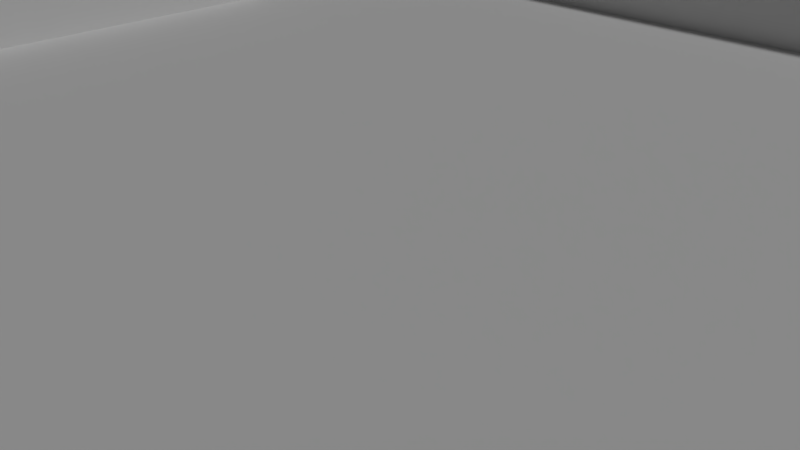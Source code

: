 # Source: 16x16.blend  (saved by Blender 2.79.0; exported with 4.5.12 LTS)
import bpy
from mathutils import Matrix  # noqa: F401  (used for matrix-valued properties, if any)

bpy.ops.wm.read_factory_settings(use_empty=True)
scene = bpy.context.scene
scene.name = 'Scene'

# ---- collections
col_collection_1 = bpy.data.collections.new('Collection 1'); scene.collection.children.link(col_collection_1)

# ---- materials (node trees are filled in below, after node groups)
mat_material = bpy.data.materials.new('Material')
mat_material.alpha_threshold = 0.0
mat_material.use_transparent_shadow = False
mat_material.preview_render_type = 'FLAT'
mat_material.roughness = 0.5
mat_material_001 = bpy.data.materials.new('Material.001')
mat_material_001.alpha_threshold = 0.0
mat_material_001.use_transparent_shadow = False
mat_material_001.roughness = 0.5
mat_material_002 = bpy.data.materials.new('Material.002')
mat_material_002.alpha_threshold = 0.0
mat_material_002.use_transparent_shadow = False
mat_material_002.roughness = 0.5

# ---- material node trees
mat_material.use_nodes = True; mat_material.node_tree.nodes.clear()
_N = mat_material.node_tree.nodes; _L = mat_material.node_tree.links
n0 = _N.new('ShaderNodeOutputMaterial'); n0.name = 'Material Output'; n0.location = (300, 300)
n1 = _N.new('ShaderNodeBsdfDiffuse'); n1.name = 'Diffuse BSDF'; n1.location = (10, 300)
_L.new(n1.outputs[0], n0.inputs[0])
n0.is_active_output = True

# ---- world
world_world = bpy.data.worlds.new('World'); scene.world = world_world
world_world.color = (0.05088, 0.05088, 0.05088)
world_world.use_sun_shadow = False
world_world.sun_shadow_jitter_overblur = 0.0
world_world.cycles.sampling_method = 'MANUAL'

# ---- cameras
cam_camera = bpy.data.cameras.new('Camera')
cam_camera.clip_end = 100.0
cam_camera.lens = 35.0
cam_camera.sensor_width = 32.0
cam_camera.sensor_height = 18.0
cam_camera.ortho_scale = 7.314
cam_camera.dof.focus_distance = 0.0
cam_camera.dof.aperture_fstop = 128.0

# ---- lights
light_sun = bpy.data.lights.new('Sun', 'SUN')
light_sun.transmission_factor = 0.0
light_sun.angle = 0.1993
light_sun.energy = 1.0
light_sun.shadow_buffer_clip_start = 0.5
light_sun.shadow_soft_size = 0.1
light_sun.shadow_cascade_max_distance = 1000.0
light_hemi = bpy.data.lights.new('Hemi', 'SUN')
light_hemi.transmission_factor = 0.0
light_hemi.angle = 0.1993
light_hemi.energy = 1.0
light_hemi.shadow_buffer_clip_start = 0.5
light_hemi.shadow_soft_size = 0.1
light_hemi.shadow_cascade_max_distance = 1000.0

# ---- meshes
me_plane = bpy.data.meshes.new('Plane')
me_plane.from_pydata([(-10.0, -10.0, 0.0), (10.0, -10.0, 0.0), (-10.0, 10.0, 0.0), (10.0, 10.0, 0.0), (-10.0, 0.0, 0.0), (0.0, -10.0, 0.0), (10.0, 0.0, 0.0), (0.0, 10.0, 0.0), (0.0, 0.0, 0.0), (0.0, 5.0, 0.0), (0.0, -5.0, 0.0), (-5.0, 0.0, 0.0), (5.0, 0.0, 0.0), (5.0, -5.0, 0.0), (-5.0, -5.0, 0.0), (-5.0, 5.0, 0.0), (5.0, 5.0, 0.0), (-10.0, -7.5, 0.0), (7.5, -10.0, 0.0), (10.0, 7.5, 0.0), (-7.5, 10.0, 0.0), (-10.0, 2.5, 0.0), (-2.5, -10.0, 0.0), (10.0, -2.5, 0.0), (2.5, 10.0, 0.0), (0.0, 7.5, 0.0), (0.0, -2.5, 0.0), (-7.5, 0.0, 0.0), (2.5, 0.0, 0.0), (-10.0, -2.5, 0.0), (2.5, -10.0, 0.0), (10.0, 2.5, 0.0), (-2.5, 10.0, 0.0), (-10.0, 7.5, 0.0), (-7.5, -10.0, 0.0), (10.0, -7.5, 0.0), (7.5, 10.0, 0.0), (0.0, 2.5, 0.0), (0.0, -7.5, 0.0), (-2.5, 0.0, 0.0), (7.5, 0.0, 0.0), (5.0, -2.5, 0.0), (5.0, -7.5, 0.0), (2.5, -5.0, 0.0), (7.5, -5.0, 0.0), (-5.0, -2.5, 0.0), (-5.0, -7.5, 0.0), (-7.5, -5.0, 0.0), (-2.5, -5.0, 0.0), (-5.0, 7.5, 0.0), (-5.0, 2.5, 0.0), (-7.5, 5.0, 0.0), (-2.5, 5.0, 0.0), (5.0, 7.5, 0.0), (5.0, 2.5, 0.0), (2.5, 5.0, 0.0), (7.5, 5.0, 0.0), (7.5, 2.5, 0.0), (2.5, 2.5, 0.0), (2.5, 7.5, 0.0), (-2.5, 2.5, 0.0), (-7.5, 2.5, 0.0), (-7.5, 7.5, 0.0), (-2.5, -7.5, 0.0), (-7.5, -7.5, 0.0), (-7.5, -2.5, 0.0), (7.5, -7.5, 0.0), (2.5, -7.5, 0.0), (2.5, -2.5, 0.0), (7.5, -2.5, 0.0), (-2.5, -2.5, 0.0), (-2.5, 7.5, 0.0), (7.5, 7.5, 0.0), (-10.0, -8.75, 0.0), (8.75, -10.0, 0.0), (10.0, 8.75, 0.0), (-8.75, 10.0, 0.0), (-10.0, 1.25, 0.0), (-1.25, -10.0, 0.0), (10.0, -1.25, 0.0), (1.25, 10.0, 0.0), (0.0, 8.75, 0.0), (0.0, -1.25, 0.0), (-8.75, 0.0, 0.0), (1.25, 0.0, 0.0), (-10.0, -3.75, 0.0), (3.75, -10.0, 0.0), (10.0, 3.75, 0.0), (-3.75, 10.0, 0.0), (-10.0, 6.25, 0.0), (-6.25, -10.0, 0.0), (10.0, -6.25, 0.0), (6.25, 10.0, 0.0), (0.0, 3.75, 0.0), (0.0, -6.25, 0.0), (-3.75, 0.0, 0.0), (6.25, 0.0, 0.0), (5.0, -1.25, 0.0), (5.0, -6.25, 0.0), (1.25, -5.0, 0.0), (6.25, -5.0, 0.0), (-5.0, -1.25, 0.0), (-5.0, -6.25, 0.0), (-8.75, -5.0, 0.0), (-3.75, -5.0, 0.0), (-5.0, 8.75, 0.0), (-5.0, 3.75, 0.0), (-8.75, 5.0, 0.0), (-3.75, 5.0, 0.0), (5.0, 8.75, 0.0), (5.0, 3.75, 0.0), (1.25, 5.0, 0.0), (6.25, 5.0, 0.0), (-10.0, -6.25, 0.0), (6.25, -10.0, 0.0), (10.0, 6.25, 0.0), (-6.25, 10.0, 0.0), (-10.0, 3.75, 0.0), (-3.75, -10.0, 0.0), (10.0, -3.75, 0.0), (3.75, 10.0, 0.0), (0.0, 6.25, 0.0), (0.0, -3.75, 0.0), (-6.25, 0.0, 0.0), (3.75, 0.0, 0.0), (-10.0, -1.25, 0.0), (1.25, -10.0, 0.0), (10.0, 1.25, 0.0), (-1.25, 10.0, 0.0), (-10.0, 8.75, 0.0), (-8.75, -10.0, 0.0), (10.0, -8.75, 0.0), (8.75, 10.0, 0.0), (0.0, 1.25, 0.0), (0.0, -8.75, 0.0), (-1.25, 0.0, 0.0), (8.75, 0.0, 0.0), (5.0, -3.75, 0.0), (5.0, -8.75, 0.0), (3.75, -5.0, 0.0), (8.75, -5.0, 0.0), (-5.0, -3.75, 0.0), (-5.0, -8.75, 0.0), (-6.25, -5.0, 0.0), (-1.25, -5.0, 0.0), (-5.0, 6.25, 0.0), (-5.0, 1.25, 0.0), (-6.25, 5.0, 0.0), (-1.25, 5.0, 0.0), (5.0, 6.25, 0.0), (5.0, 1.25, 0.0), (3.75, 5.0, 0.0), (8.75, 5.0, 0.0), (7.5, 3.75, 0.0), (7.5, 1.25, 0.0), (6.25, 2.5, 0.0), (8.75, 2.5, 0.0), (2.5, 3.75, 0.0), (2.5, 1.25, 0.0), (1.25, 2.5, 0.0), (3.75, 2.5, 0.0), (2.5, 8.75, 0.0), (2.5, 6.25, 0.0), (1.25, 7.5, 0.0), (3.75, 7.5, 0.0), (-2.5, 3.75, 0.0), (-2.5, 1.25, 0.0), (-3.75, 2.5, 0.0), (-1.25, 2.5, 0.0), (-7.5, 3.75, 0.0), (-7.5, 1.25, 0.0), (-8.75, 2.5, 0.0), (-6.25, 2.5, 0.0), (-7.5, 8.75, 7.153e-07), (-7.5, 6.25, 0.0), (-8.75, 7.5, 0.0), (-6.25, 7.5, 0.0), (-2.5, -6.25, 0.0), (-2.5, -8.75, 0.0), (-3.75, -7.5, 0.0), (-1.25, -7.5, 0.0), (-7.5, -6.25, 0.0), (-7.5, -8.75, 0.0), (-8.75, -7.5, 0.0), (-6.25, -7.5, 0.0), (-7.5, -1.25, 0.0), (-7.5, -3.75, 0.0), (-8.75, -2.5, 8.941e-07), (-6.25, -2.5, 0.0), (7.5, -6.25, 0.0), (7.5, -8.75, 0.0), (6.25, -7.5, 0.0), (8.75, -7.5, 0.0), (2.5, -6.25, 0.0), (2.5, -8.75, 0.0), (1.25, -7.5, 0.0), (3.75, -7.5, 0.0), (2.5, -1.25, 0.0), (2.5, -3.75, 0.0), (1.25, -2.5, 0.0), (3.75, -2.5, 0.0), (7.5, -1.25, 0.0), (7.5, -3.75, 0.0), (6.25, -2.5, 0.0), (8.75, -2.5, 0.0), (-2.5, -1.25, 0.0), (-2.5, -3.75, 0.0), (-3.75, -2.5, 0.0), (-1.25, -2.5, 0.0), (-2.5, 8.75, 0.0), (-2.5, 6.25, 0.0), (-3.75, 7.5, 0.0), (-1.25, 7.5, 0.0), (7.5, 8.75, 0.0), (7.5, 6.25, 0.0), (6.25, 7.5, 0.0), (8.75, 7.5, 0.0), (8.75, 6.25, 0.0), (6.25, 6.25, 0.0), (6.25, 8.75, 0.0), (-1.25, 6.25, 0.0), (-3.75, 6.25, 0.0), (-3.75, 8.75, 0.0), (-1.25, -3.75, 0.0), (-3.75, -3.75, 0.0), (-3.75, -1.25, 0.0), (8.75, -3.75, 0.0), (6.25, -3.75, 0.0), (6.25, -1.25, 0.0), (3.75, -3.75, 0.0), (1.25, -3.75, 0.0), (1.25, -1.25, 0.0), (3.75, -8.75, 0.0), (1.25, -8.75, 0.0), (1.25, -6.25, 0.0), (8.75, -8.75, 0.0), (6.25, -8.75, 0.0), (6.25, -6.25, 0.0), (-6.25, -3.75, 0.0), (-8.75, -3.75, 8.941e-07), (-8.75, -1.25, 0.0), (-6.25, -8.75, 0.0), (-8.75, -8.75, 0.0), (-8.75, -6.25, 0.0), (-1.25, -8.75, 0.0), (-3.75, -8.75, 0.0), (-3.75, -6.25, 0.0), (-6.25, 6.25, 0.0), (-8.75, 6.25, 0.0), (-8.75, 8.75, 0.0), (-6.25, 1.25, 0.0), (-8.75, 1.25, 0.0), (-8.75, 3.75, 0.0), (-1.25, 1.25, 0.0), (-3.75, 1.25, 0.0), (-3.75, 3.75, 0.0), (3.75, 6.25, 0.0), (1.25, 6.25, 0.0), (1.25, 8.75, 0.0), (3.75, 1.25, 0.0), (1.25, 1.25, 0.0), (1.25, 3.75, 0.0), (8.75, 1.25, 0.0), (6.25, 1.25, 0.0), (6.25, 3.75, 0.0), (8.75, 3.75, 0.0), (3.75, 3.75, 0.0), (3.75, 8.75, 0.0), (-1.25, 3.75, 0.0), (-6.25, 3.75, 0.0), (-6.25, 8.75, 7.153e-07), (-1.25, -6.25, 0.0), (-6.25, -6.25, 0.0), (-6.25, -1.25, 0.0), (8.754, -6.262, 0.01706), (3.75, -6.25, 0.0), (3.75, -1.25, 0.0), (8.75, -1.25, 0.0), (-1.25, -1.25, 0.0), (-1.25, 8.75, 0.0), (8.75, 8.75, 0.0), (-10.0, -8.75, 1.0), (-10.0, -10.0, 1.0), (8.75, -10.0, 1.0), (10.0, -10.0, 1.0), (10.0, 8.75, 1.0), (10.0, 10.0, 1.0), (-8.75, 10.0, 1.0), (-10.0, 10.0, 1.0), (-10.0, 1.25, 1.0), (-10.0, 0.0, 1.0), (-1.25, -10.0, 1.0), (0.0, -10.0, 1.0), (10.0, -1.25, 1.0), (10.0, 0.0, 1.0), (1.25, 10.0, 1.0), (0.0, 10.0, 1.0), (0.0, 8.75, 1.0), (-8.75, 0.0, 1.0), (-10.0, -3.75, 1.0), (3.75, -10.0, 1.0), (10.0, 3.75, 1.0), (-3.75, 10.0, 1.0), (-10.0, 6.25, 1.0), (-6.25, -10.0, 1.0), (10.0, -6.25, 1.0), (6.25, 10.0, 1.0), (-10.0, -6.25, 1.0), (-10.0, -7.5, 1.0), (6.25, -10.0, 1.0), (7.5, -10.0, 1.0), (10.0, 6.25, 1.0), (10.0, 7.5, 1.0), (-6.25, 10.0, 1.0), (-7.5, 10.0, 1.0), (-10.0, 3.75, 1.0), (-10.0, 2.5, 1.0), (-3.75, -10.0, 1.0), (-2.5, -10.0, 1.0), (10.0, -3.75, 1.0), (10.0, -2.5, 1.0), (3.75, 10.0, 1.0), (2.5, 10.0, 1.0), (-10.0, -1.25, 1.0), (-10.0, -2.5, 1.0), (1.25, -10.0, 1.0), (2.5, -10.0, 1.0), (10.0, 1.25, 1.0), (10.0, 2.5, 1.0), (-1.25, 10.0, 1.0), (-2.5, 10.0, 1.0), (-10.0, 8.75, 1.0), (-10.0, 7.5, 1.0), (-8.75, -10.0, 1.0), (-7.5, -10.0, 1.0), (10.0, -8.75, 1.0), (10.0, -7.5, 1.0), (8.75, 10.0, 1.0), (7.5, 10.0, 1.0), (2.5, 8.75, 1.0), (-8.75, 2.5, 1.0), (-7.5, 8.75, 1.0), (-8.75, 7.5, 1.0), (-8.75, -7.5, 1.0), (-8.75, -2.5, 1.0), (-2.5, 8.75, 1.0), (7.5, 8.75, 1.0), (0.0, -8.75, 1.0), (8.75, 0.0, 1.0), (8.75, 2.5, 1.0), (-2.5, -8.75, 1.0), (-7.5, -8.75, 1.0), (7.5, -8.75, 1.0), (8.75, -7.5, 1.0), (2.5, -8.75, 1.0), (8.75, -2.5, 1.0), (8.75, 7.5, 1.0), (8.75, 6.25, 1.0), (6.25, 8.75, 1.0), (-3.75, 8.75, 1.0), (8.75, -3.75, 1.0), (3.75, -8.75, 1.0), (1.25, -8.75, 1.0), (8.75, -8.75, 1.0), (6.25, -8.75, 1.0), (-8.75, -3.75, 1.0), (-8.75, -1.25, 1.0), (-6.25, -8.75, 1.0), (-8.75, -8.75, 1.0), (-8.75, -6.25, 1.0), (-1.25, -8.75, 1.0), (-3.75, -8.75, 1.0), (-8.75, 6.25, 1.0), (-8.75, 8.75, 1.0), (-8.75, 1.25, 1.0), (-8.75, 3.75, 1.0), (1.25, 8.75, 1.0), (8.75, 1.25, 1.0), (8.75, 3.75, 1.0), (3.75, 8.75, 1.0), (-6.25, 8.75, 1.0), (8.75, -6.25, 1.0), (8.75, -1.25, 1.0), (-1.25, 8.75, 1.0), (8.75, 8.75, 1.0), (-10.0, -4.375, 0.0), (4.375, -10.0, 0.0), (10.0, 4.375, 0.0), (-4.375, 10.0, 0.0), (-10.0, 5.625, 0.0), (-5.625, -10.0, 0.0), (10.0, -5.625, 0.0), (5.625, 10.0, 0.0), (-10.0, -5.625, 0.0), (5.625, -10.0, 0.0), (10.0, 5.625, 0.0), (-5.625, 10.0, 0.0), (-10.0, 4.375, 0.0), (-4.375, -10.0, 0.0), (10.0, -4.375, 0.0), (4.375, 10.0, 0.0), (8.75, 5.625, 0.0), (5.625, 8.75, 0.0), (-4.375, 8.75, 0.0), (8.75, -4.375, 0.0), (4.375, -8.75, 0.0), (5.625, -8.75, 0.0), (-8.75, -4.375, 4.47e-07), (-5.625, -8.75, 0.0), (-8.75, -5.625, 0.0), (-4.375, -8.75, 0.0), (-8.75, 5.625, 0.0), (-8.75, 4.375, 0.0), (8.75, 4.375, 0.0), (4.375, 8.75, 0.0), (-5.625, 8.75, 3.576e-07), (8.754, -5.637, 0.01706), (-10.0, -4.375, 1.0), (4.375, -10.0, 1.0), (10.0, 4.375, 1.0), (-4.375, 10.0, 1.0), (-10.0, 5.625, 1.0), (-5.625, -10.0, 1.0), (10.0, -5.625, 1.0), (5.625, 10.0, 1.0), (-10.0, -5.625, 1.0), (5.625, -10.0, 1.0), (10.0, 5.625, 1.0), (-5.625, 10.0, 1.0), (-10.0, 4.375, 1.0), (-4.375, -10.0, 1.0), (10.0, -4.375, 1.0), (4.375, 10.0, 1.0), (8.75, 5.625, 1.0), (5.625, 8.75, 1.0), (-4.375, 8.75, 1.0), (8.75, -4.375, 1.0), (4.375, -8.75, 1.0), (5.625, -8.75, 1.0), (-8.75, -4.375, 1.0), (-5.625, -8.75, 1.0), (-8.75, -5.625, 1.0), (-4.375, -8.75, 1.0), (-8.75, 5.625, 1.0), (-8.75, 4.375, 1.0), (8.75, 4.375, 1.0), (4.375, 8.75, 1.0), (-5.625, 8.75, 1.0), (8.75, -5.625, 1.0)], [], [(192, 235, 363, 353), (73, 0, 282, 281), (278, 82, 8, 135), (3, 132, 337, 286), (276, 97, 12, 124), (275, 98, 13, 139), (24, 80, 295, 322), (273, 101, 11, 123), (272, 102, 14, 143), (271, 94, 10, 144), (1, 131, 335, 284), (269, 106, 15, 147), (268, 93, 9, 148), (23, 79, 293, 320), (266, 110, 16, 151), (120, 24, 322, 321), (264, 153, 56, 112), (263, 154, 57, 155), (0, 130, 333, 282), (261, 157, 55, 111), (260, 158, 58, 159), (259, 150, 54, 160), (194, 233, 362, 354), (257, 162, 59, 163), (256, 149, 53, 164), (255, 165, 52, 108), (254, 166, 60, 167), (253, 133, 37, 168), (252, 169, 51, 107, 412), (251, 170, 61, 171), (250, 146, 50, 172), (22, 78, 291, 318), (248, 174, 62, 175), (247, 145, 49, 176), (246, 177, 48, 104), (245, 178, 63, 179), (244, 134, 38, 180), (243, 181, 47, 103, 409), (242, 182, 64, 183), (241, 408, 142, 46, 184), (240, 185, 27, 83), (239, 186, 65, 187), (238, 141, 45, 188), (237, 189, 44, 100), (236, 190, 66, 191), (119, 23, 320, 319), (234, 193, 43, 99), (233, 194, 67, 195), (232, 405, 138, 42, 196), (231, 197, 28, 84), (230, 198, 68, 199), (229, 137, 41, 200), (228, 201, 40, 96), (227, 202, 69, 203), (2, 129, 331, 288), (225, 205, 39, 95), (224, 206, 70, 207), (223, 122, 26, 208), (233, 134, 347, 362), (221, 210, 71, 211), (220, 121, 25, 212), (21, 77, 289, 316), (218, 214, 72, 215), (118, 22, 318, 317), (214, 217, 216, 72), (56, 152, 401, 217, 214), (7, 128, 329, 296), (149, 218, 215, 53), (16, 112, 218, 149), (112, 56, 214, 218), (20, 76, 287, 314), (53, 215, 219, 402, 109), (215, 72, 213, 219), (210, 220, 212, 71), (52, 148, 220, 210), (148, 9, 121, 220), (145, 221, 211, 49), (15, 108, 221, 145), (108, 52, 210, 221), (117, 21, 316, 315), (49, 211, 222, 403, 105), (211, 71, 209, 222), (206, 223, 208, 70), (48, 144, 223, 206), (144, 10, 122, 223), (141, 224, 207, 45), (14, 104, 224, 141), (104, 48, 206, 224), (101, 225, 95, 11), (45, 207, 225, 101), (207, 70, 205, 225), (202, 226, 204, 69), (44, 140, 404, 226, 202), (6, 127, 327, 294), (137, 227, 203, 41), (13, 100, 227, 137), (100, 44, 202, 227), (97, 228, 96, 12), (41, 203, 228, 97), (203, 69, 201, 228), (198, 229, 200, 68), (43, 139, 229, 198), (139, 13, 137, 229), (122, 230, 199, 26), (10, 99, 230, 122), (99, 43, 198, 230), (82, 231, 84, 8), (26, 199, 231, 82), (199, 68, 197, 231), (194, 232, 196, 67), (258, 161, 339, 376), (178, 245, 371, 350), (134, 233, 195, 38), (19, 75, 285, 312), (116, 20, 314, 313), (94, 234, 99, 10), (38, 195, 234, 94), (195, 67, 193, 234), (190, 235, 192, 66), (5, 126, 325, 292), (81, 258, 376, 297), (138, 406, 236, 191, 42), (98, 237, 100, 13), (42, 191, 237, 98), (191, 66, 189, 237), (186, 238, 188, 65), (47, 143, 238, 186), (143, 14, 141, 238), (18, 74, 283, 310), (219, 213, 346, 358), (103, 47, 186, 239, 407), (115, 19, 312, 311), (4, 125, 323, 290), (187, 65, 185, 240), (182, 241, 184, 64), (232, 194, 354, 361), (17, 73, 281, 308), (245, 410, 442, 371), (114, 18, 310, 309), (113, 17, 308, 307), (173, 270, 380, 341), (183, 64, 181, 243), (178, 244, 180, 63), (134, 244, 370, 347), (244, 178, 350, 370), (142, 410, 245, 179, 46), (270, 415, 447, 380), (400, 120, 321, 432), (102, 246, 104, 14), (46, 179, 246, 102), (179, 63, 177, 246), (174, 247, 176, 62), (51, 147, 247, 174), (147, 15, 145, 247), (399, 119, 319, 431), (398, 118, 317, 430), (107, 51, 174, 248, 411), (183, 243, 369, 343), (175, 62, 173, 249), (170, 250, 172, 61), (27, 123, 250, 170), (123, 11, 146, 250), (83, 27, 170, 251), (217, 401, 433, 357), (182, 242, 368, 351), (171, 61, 169, 252), (166, 253, 168, 60), (39, 135, 253, 166), (135, 8, 133, 253), (146, 254, 167, 50), (11, 95, 254, 146), (95, 39, 166, 254), (106, 255, 108, 15), (50, 167, 255, 106), (167, 60, 165, 255), (162, 256, 164, 59), (55, 151, 256, 162), (151, 16, 149, 256), (121, 257, 163, 25), (9, 111, 257, 121), (111, 55, 162, 257), (216, 217, 357, 356), (25, 163, 258, 81), (163, 59, 161, 258), (158, 259, 160, 58), (28, 124, 259, 158), (124, 12, 150, 259), (133, 260, 159, 37), (8, 84, 260, 133), (84, 28, 158, 260), (93, 261, 111, 9), (37, 159, 261, 93), (159, 58, 157, 261), (154, 262, 156, 57), (40, 136, 262, 154), (395, 115, 311, 427), (150, 263, 155, 54), (12, 96, 263, 150), (96, 40, 154, 263), (110, 264, 112, 16), (54, 155, 264, 110), (155, 57, 153, 264), (153, 265, 413, 152, 56), (57, 156, 265, 153), (394, 114, 309, 426), (157, 266, 151, 55), (58, 160, 266, 157), (160, 54, 110, 266), (59, 164, 267, 161), (164, 53, 109, 414, 267), (165, 268, 148, 52), (60, 168, 268, 165), (168, 37, 93, 268), (169, 269, 147, 51), (61, 172, 269, 169), (172, 50, 106, 269), (242, 183, 343, 368), (62, 176, 270, 173), (176, 49, 105, 415, 270), (177, 271, 144, 48), (63, 180, 271, 177), (180, 38, 94, 271), (181, 272, 143, 47), (64, 184, 272, 181), (184, 46, 102, 272), (185, 273, 123, 27), (65, 188, 273, 185), (188, 45, 101, 273), (189, 274, 416, 140, 44), (66, 192, 274, 189), (213, 280, 384, 346), (193, 275, 139, 43), (67, 196, 275, 193), (196, 42, 98, 275), (197, 276, 124, 28), (68, 200, 276, 197), (200, 41, 97, 276), (201, 277, 136, 40), (69, 204, 277, 201), (161, 267, 379, 339), (205, 278, 135, 39), (70, 208, 278, 205), (208, 26, 82, 278), (267, 414, 446, 379), (71, 212, 279, 209), (212, 25, 81, 279), (280, 216, 356, 384), (72, 216, 280, 213), (241, 182, 351, 367), (384, 285, 286, 337), (383, 297, 296, 329), (382, 293, 294, 348), (377, 327, 328, 349), (376, 339, 322, 295), (373, 341, 314, 287), (363, 335, 336, 353), (360, 319, 320, 355), (359, 345, 330, 302), (358, 346, 338, 306), (357, 311, 312, 356), (378, 301, 419, 445), (433, 427, 311, 357), (434, 358, 306, 424), (435, 359, 302, 420), (326, 300, 361, 354), (292, 325, 362, 347), (325, 326, 354, 362), (310, 283, 363, 352), (283, 284, 335, 363), (300, 418, 437, 361), (309, 310, 352, 364), (299, 365, 344, 324), (426, 309, 364, 438), (323, 366, 298, 290), (324, 344, 366, 323), (334, 304, 367, 351), (281, 368, 343, 308), (282, 333, 368, 281), (333, 334, 351, 368), (308, 343, 369, 307), (318, 291, 370, 350), (291, 292, 347, 370), (307, 369, 441, 425), (317, 318, 350, 371), (303, 372, 342, 332), (430, 317, 371, 442), (331, 373, 287, 288), (332, 342, 373, 331), (289, 374, 340, 316), (290, 298, 374, 289), (316, 340, 375, 315), (297, 376, 295, 296), (348, 294, 327, 377), (349, 328, 301, 378), (339, 379, 321, 322), (341, 380, 313, 314), (353, 336, 305, 381), (355, 320, 293, 382), (345, 383, 329, 330), (346, 384, 337, 338), (356, 312, 285, 384), (125, 29, 324, 323), (248, 175, 342, 372), (74, 1, 284, 283), (126, 30, 326, 325), (315, 375, 444, 429), (29, 85, 299, 324), (403, 222, 359, 435), (411, 248, 372, 443), (75, 3, 286, 285), (235, 190, 352, 363), (127, 31, 328, 327), (222, 209, 345, 359), (30, 86, 300, 326), (274, 192, 353, 381), (76, 2, 288, 287), (128, 32, 330, 329), (31, 87, 301, 328), (77, 4, 290, 289), (129, 33, 332, 331), (32, 88, 302, 330), (78, 5, 292, 291), (156, 262, 377, 349), (130, 34, 334, 333), (33, 89, 303, 332), (175, 249, 373, 342), (79, 6, 294, 293), (262, 136, 348, 377), (131, 35, 336, 335), (34, 90, 304, 334), (80, 7, 296, 295), (190, 236, 364, 352), (132, 36, 338, 337), (35, 91, 305, 336), (249, 173, 341, 373), (36, 92, 306, 338), (251, 171, 340, 374), (83, 251, 374, 298), (136, 277, 382, 348), (277, 204, 355, 382), (204, 226, 360, 355), (239, 187, 344, 365), (90, 390, 422, 304), (407, 239, 365, 439), (171, 252, 375, 340), (265, 156, 349, 378), (240, 83, 298, 366), (187, 240, 366, 344), (209, 279, 383, 345), (279, 81, 297, 383), (91, 391, 423, 305), (413, 265, 378, 445), (252, 412, 444, 375), (226, 404, 436, 360), (89, 389, 421, 303), (87, 387, 419, 301), (396, 116, 313, 428), (86, 386, 418, 300), (85, 385, 417, 299), (236, 406, 438, 364), (416, 274, 381, 448), (421, 443, 372, 303), (304, 422, 440, 367), (417, 439, 365, 299), (436, 431, 319, 360), (379, 446, 432, 321), (380, 447, 428, 313), (381, 305, 423, 448), (408, 241, 367, 440), (393, 113, 307, 425), (243, 409, 441, 369), (397, 117, 315, 429), (402, 219, 358, 434), (405, 232, 361, 437), (92, 392, 424, 306), (88, 388, 420, 302), (447, 415, 396, 428), (444, 412, 397, 429), (400, 432, 446, 414), (392, 402, 434, 424), (433, 401, 395, 427), (445, 419, 387, 413), (423, 391, 416, 448), (418, 386, 405, 437), (422, 390, 408, 440), (441, 409, 393, 425), (436, 404, 399, 431), (420, 388, 403, 435), (421, 389, 411, 443), (439, 417, 385, 407), (442, 410, 398, 430), (438, 406, 394, 426), (416, 391, 399, 404, 140), (152, 413, 387, 395, 401), (402, 392, 400, 414, 109), (105, 403, 388, 396, 415), (107, 411, 389, 397, 412), (409, 103, 407, 385, 393), (142, 408, 390, 398, 410), (138, 405, 386, 394, 406)])
_uv = me_plane.uv_layers.new(name='UVMap')
_uv.uv.foreach_set('vector', [0.8484, 0.221, 0.8438, 0.1925, 0.8661, 0.1706, 0.8778, 0.2139, 0.06608, 0.119, 0.0828, 0.06176, 0.1144, 0.08449, 0.1072, 0.1258, 0.4458, 0.4457, 0.4961, 0.449, 0.4928, 0.4994, 0.4424, 0.4961, 0.8905, 0.9363, 0.8329, 0.9612, 0.8244, 0.9172, 0.8615, 0.9125, 0.6471, 0.4591, 0.6974, 0.4625, 0.694, 0.5126, 0.6437, 0.5093, 0.66, 0.2575, 0.7107, 0.2611, 0.7074, 0.3114, 0.6569, 0.308, 0.5902, 0.985, 0.5265, 0.9992, 0.5215, 0.9505, 0.5745, 0.9421, 0.2446, 0.4326, 0.2947, 0.4359, 0.2913, 0.4859, 0.2411, 0.4823, 0.2555, 0.2317, 0.3063, 0.234, 0.3038, 0.2848, 0.2532, 0.2822, 0.4595, 0.2435, 0.5098, 0.2471, 0.5063, 0.2977, 0.4559, 0.2943, 0.9296, 0.108, 0.9546, 0.1582, 0.9139, 0.1667, 0.9072, 0.1345, 0.2293, 0.6328, 0.2804, 0.637, 0.277, 0.6882, 0.2258, 0.6848, 0.4326, 0.6475, 0.483, 0.6507, 0.4799, 0.7013, 0.4294, 0.6982, 0.9763, 0.4061, 0.9895, 0.469, 0.9412, 0.4733, 0.9337, 0.4204, 0.6341, 0.6599, 0.6845, 0.6628, 0.6816, 0.7132, 0.631, 0.7104, 0.642, 0.9515, 0.5902, 0.985, 0.5745, 0.9421, 0.6149, 0.9258, 0.7347, 0.6654, 0.785, 0.6674, 0.7811, 0.7197, 0.7318, 0.7161, 0.7409, 0.5658, 0.791, 0.5691, 0.7876, 0.6182, 0.7377, 0.6155, 0.0828, 0.06176, 0.1408, 0.03122, 0.153, 0.07716, 0.1144, 0.08449, 0.5334, 0.6539, 0.5838, 0.6569, 0.5806, 0.7075, 0.5303, 0.7045, 0.5399, 0.553, 0.5902, 0.5562, 0.587, 0.6065, 0.5366, 0.6034, 0.6405, 0.5594, 0.6907, 0.5626, 0.6875, 0.6126, 0.6373, 0.6096, 0.6162, 0.1549, 0.5678, 0.1503, 0.5726, 0.1104, 0.6199, 0.1183, 0.5271, 0.7552, 0.5774, 0.7582, 0.5741, 0.8091, 0.5241, 0.8061, 0.6279, 0.761, 0.679, 0.7634, 0.6773, 0.8132, 0.6242, 0.8122, 0.3313, 0.6407, 0.382, 0.6442, 0.3788, 0.6949, 0.3281, 0.6917, 0.3382, 0.5396, 0.3887, 0.5431, 0.3853, 0.5935, 0.3348, 0.59, 0.4391, 0.5465, 0.4895, 0.5498, 0.4862, 0.6002, 0.4358, 0.5969, 0.1235, 0.6187, 0.1778, 0.6277, 0.1747, 0.6824, 0.1237, 0.6816, 0.123, 0.6512, 0.1369, 0.524, 0.1871, 0.5281, 0.1829, 0.5777, 0.1325, 0.5721, 0.2374, 0.5322, 0.2878, 0.536, 0.2841, 0.5863, 0.2334, 0.5823, 0.4023, 0.01195, 0.4659, 9.946e-05, 0.4693, 0.04856, 0.4163, 0.05517, 0.1243, 0.74, 0.1736, 0.7344, 0.1729, 0.7799, 0.1323, 0.78, 0.2226, 0.7359, 0.2736, 0.7394, 0.2695, 0.7903, 0.2174, 0.7848, 0.3582, 0.2367, 0.4091, 0.24, 0.4055, 0.2909, 0.3547, 0.2877, 0.3706, 0.1293, 0.4177, 0.1374, 0.4131, 0.1887, 0.3623, 0.1849, 0.467, 0.1415, 0.5176, 0.1455, 0.5135, 0.1964, 0.4633, 0.1925, 0.1607, 0.2182, 0.2077, 0.2279, 0.2035, 0.2793, 0.1544, 0.2746, 0.1569, 0.2473, 0.1787, 0.1483, 0.2094, 0.1452, 0.211, 0.1843, 0.1707, 0.1801, 0.2496, 0.136, 0.2788, 0.1337, 0.3078, 0.1325, 0.3079, 0.1833, 0.2556, 0.1838, 0.1453, 0.4253, 0.1947, 0.4292, 0.1909, 0.4785, 0.1408, 0.4746, 0.1484, 0.3325, 0.2002, 0.3315, 0.198, 0.3805, 0.1493, 0.3779, 0.2506, 0.3332, 0.301, 0.3356, 0.298, 0.3859, 0.2478, 0.383, 0.7607, 0.2645, 0.8087, 0.2653, 0.8076, 0.3166, 0.7577, 0.3146, 0.7786, 0.1701, 0.8151, 0.1819, 0.8088, 0.2221, 0.7658, 0.2171, 0.9452, 0.3547, 0.9763, 0.4061, 0.9337, 0.4204, 0.9187, 0.3802, 0.56, 0.2508, 0.61, 0.2543, 0.6067, 0.3047, 0.5565, 0.3012, 0.5678, 0.1503, 0.6162, 0.1549, 0.6132, 0.2042, 0.5636, 0.2005, 0.6634, 0.1546, 0.6926, 0.1579, 0.7213, 0.1621, 0.715, 0.2113, 0.6626, 0.2069, 0.5464, 0.4524, 0.5967, 0.4557, 0.5934, 0.506, 0.5431, 0.5027, 0.5531, 0.3517, 0.6034, 0.3551, 0.6001, 0.4054, 0.5498, 0.402, 0.6537, 0.3585, 0.7041, 0.3621, 0.7008, 0.4124, 0.6504, 0.4089, 0.7477, 0.4661, 0.7981, 0.4696, 0.7946, 0.5195, 0.7443, 0.516, 0.7547, 0.3658, 0.8056, 0.3701, 0.8016, 0.4199, 0.7512, 0.416, 0.04559, 0.9018, 0.01666, 0.8481, 0.06132, 0.8378, 0.06917, 0.8727, 0.345, 0.4391, 0.3954, 0.4424, 0.392, 0.4927, 0.3417, 0.4893, 0.3515, 0.3385, 0.4021, 0.3416, 0.3987, 0.3921, 0.3483, 0.3889, 0.4525, 0.3449, 0.5028, 0.3482, 0.4995, 0.3987, 0.4491, 0.3953, 0.5678, 0.1503, 0.5176, 0.1455, 0.5213, 0.1044, 0.5726, 0.1104, 0.3252, 0.7429, 0.3759, 0.7458, 0.3731, 0.7965, 0.323, 0.7943, 0.4263, 0.7489, 0.4768, 0.7521, 0.4737, 0.803, 0.4232, 0.7996, 0.01239, 0.5866, 9.946e-05, 0.5263, 0.04659, 0.5226, 0.05313, 0.5738, 0.7292, 0.7658, 0.7763, 0.77, 0.7725, 0.8126, 0.729, 0.8126, 0.3495, 0.04308, 0.4023, 0.01195, 0.4163, 0.05517, 0.3754, 0.06992, 0.7763, 0.77, 0.8222, 0.7804, 0.8115, 0.8176, 0.7725, 0.8126, 0.7811, 0.7197, 0.8299, 0.7247, 0.8267, 0.7516, 0.8222, 0.7804, 0.7763, 0.77, 0.4603, 0.9999, 0.3957, 0.9897, 0.4067, 0.943, 0.4637, 0.9505, 0.679, 0.7634, 0.7292, 0.7658, 0.729, 0.8126, 0.6773, 0.8132, 0.6816, 0.7132, 0.7318, 0.7161, 0.7292, 0.7658, 0.679, 0.7634, 0.7318, 0.7161, 0.7811, 0.7197, 0.7763, 0.77, 0.7292, 0.7658, 0.1524, 0.929, 0.09543, 0.9224, 0.1045, 0.8833, 0.1505, 0.8886, 0.6773, 0.8132, 0.729, 0.8126, 0.7347, 0.8583, 0.7043, 0.8612, 0.677, 0.8629, 0.729, 0.8126, 0.7725, 0.8126, 0.7734, 0.8504, 0.7347, 0.8583, 0.3759, 0.7458, 0.4263, 0.7489, 0.4232, 0.7996, 0.3731, 0.7965, 0.3788, 0.6949, 0.4294, 0.6982, 0.4263, 0.7489, 0.3759, 0.7458, 0.4294, 0.6982, 0.4799, 0.7013, 0.4768, 0.7521, 0.4263, 0.7489, 0.2736, 0.7394, 0.3252, 0.7429, 0.323, 0.7943, 0.2695, 0.7903, 0.277, 0.6882, 0.3281, 0.6917, 0.3252, 0.7429, 0.2736, 0.7394, 0.3281, 0.6917, 0.3788, 0.6949, 0.3759, 0.7458, 0.3252, 0.7429, 0.0408, 0.6355, 0.01239, 0.5866, 0.05313, 0.5738, 0.06629, 0.6127, 0.2695, 0.7903, 0.323, 0.7943, 0.3229, 0.8476, 0.293, 0.8447, 0.2636, 0.8407, 0.323, 0.7943, 0.3731, 0.7965, 0.3708, 0.8465, 0.3229, 0.8476, 0.4021, 0.3416, 0.4525, 0.3449, 0.4491, 0.3953, 0.3987, 0.3921, 0.4055, 0.2909, 0.4559, 0.2943, 0.4525, 0.3449, 0.4021, 0.3416, 0.4559, 0.2943, 0.5063, 0.2977, 0.5028, 0.3482, 0.4525, 0.3449, 0.301, 0.3356, 0.3515, 0.3385, 0.3483, 0.3889, 0.298, 0.3859, 0.3038, 0.2848, 0.3547, 0.2877, 0.3515, 0.3385, 0.301, 0.3356, 0.3547, 0.2877, 0.4055, 0.2909, 0.4021, 0.3416, 0.3515, 0.3385, 0.2947, 0.4359, 0.345, 0.4391, 0.3417, 0.4893, 0.2913, 0.4859, 0.298, 0.3859, 0.3483, 0.3889, 0.345, 0.4391, 0.2947, 0.4359, 0.3483, 0.3889, 0.3987, 0.3921, 0.3954, 0.4424, 0.345, 0.4391, 0.8056, 0.3701, 0.8588, 0.3769, 0.8519, 0.4243, 0.8016, 0.4199, 0.8076, 0.3166, 0.8579, 0.317, 0.8589, 0.3455, 0.8588, 0.3769, 0.8056, 0.3701, 0.9895, 0.5349, 0.9779, 0.5993, 0.9321, 0.587, 0.9406, 0.5307, 0.7041, 0.3621, 0.7547, 0.3658, 0.7512, 0.416, 0.7008, 0.4124, 0.7074, 0.3114, 0.7577, 0.3146, 0.7547, 0.3658, 0.7041, 0.3621, 0.7577, 0.3146, 0.8076, 0.3166, 0.8056, 0.3701, 0.7547, 0.3658, 0.6974, 0.4625, 0.7477, 0.4661, 0.7443, 0.516, 0.694, 0.5126, 0.7008, 0.4124, 0.7512, 0.416, 0.7477, 0.4661, 0.6974, 0.4625, 0.7512, 0.416, 0.8016, 0.4199, 0.7981, 0.4696, 0.7477, 0.4661, 0.6034, 0.3551, 0.6537, 0.3585, 0.6504, 0.4089, 0.6001, 0.4054, 0.6067, 0.3047, 0.6569, 0.308, 0.6537, 0.3585, 0.6034, 0.3551, 0.6569, 0.308, 0.7074, 0.3114, 0.7041, 0.3621, 0.6537, 0.3585, 0.5028, 0.3482, 0.5531, 0.3517, 0.5498, 0.402, 0.4995, 0.3987, 0.5063, 0.2977, 0.5565, 0.3012, 0.5531, 0.3517, 0.5028, 0.3482, 0.5565, 0.3012, 0.6067, 0.3047, 0.6034, 0.3551, 0.5531, 0.3517, 0.4961, 0.449, 0.5464, 0.4524, 0.5431, 0.5027, 0.4928, 0.4994, 0.4995, 0.3987, 0.5498, 0.402, 0.5464, 0.4524, 0.4961, 0.449, 0.5498, 0.402, 0.6001, 0.4054, 0.5967, 0.4557, 0.5464, 0.4524, 0.6162, 0.1549, 0.6634, 0.1546, 0.6626, 0.2069, 0.6132, 0.2042, 0.5213, 0.8572, 0.5705, 0.8602, 0.5688, 0.8969, 0.5199, 0.8975, 0.4177, 0.1374, 0.3706, 0.1293, 0.3805, 0.09815, 0.4205, 0.1005, 0.5176, 0.1455, 0.5678, 0.1503, 0.5636, 0.2005, 0.5135, 0.1964, 0.9134, 0.8269, 0.9106, 0.8819, 0.8709, 0.8729, 0.8754, 0.8297, 0.2063, 0.9145, 0.1524, 0.929, 0.1505, 0.8886, 0.1891, 0.8846, 0.5098, 0.2471, 0.56, 0.2508, 0.5565, 0.3012, 0.5063, 0.2977, 0.5135, 0.1964, 0.5636, 0.2005, 0.56, 0.2508, 0.5098, 0.2471, 0.5636, 0.2005, 0.6132, 0.2042, 0.61, 0.2543, 0.56, 0.2508, 0.8151, 0.1819, 0.8438, 0.1925, 0.8484, 0.221, 0.8088, 0.2221, 0.5313, 0.001406, 0.5948, 0.01321, 0.5828, 0.059, 0.5265, 0.0501, 0.4704, 0.8542, 0.5213, 0.8572, 0.5199, 0.8975, 0.4677, 0.8956, 0.7213, 0.1621, 0.7499, 0.1656, 0.7786, 0.1701, 0.7658, 0.2171, 0.715, 0.2113, 0.7107, 0.2611, 0.7607, 0.2645, 0.7577, 0.3146, 0.7074, 0.3114, 0.715, 0.2113, 0.7658, 0.2171, 0.7607, 0.2645, 0.7107, 0.2611, 0.7658, 0.2171, 0.8088, 0.2221, 0.8087, 0.2653, 0.7607, 0.2645, 0.2002, 0.3315, 0.2506, 0.3332, 0.2478, 0.383, 0.198, 0.3805, 0.2035, 0.2793, 0.2532, 0.2822, 0.2506, 0.3332, 0.2002, 0.3315, 0.2532, 0.2822, 0.3038, 0.2848, 0.301, 0.3356, 0.2506, 0.3332, 0.8303, 0.07962, 0.8838, 0.08744, 0.8744, 0.1239, 0.8311, 0.118, 0.7347, 0.8583, 0.7734, 0.8504, 0.7798, 0.8814, 0.7459, 0.8845, 0.1544, 0.2746, 0.2035, 0.2793, 0.2002, 0.3315, 0.1484, 0.3325, 0.151, 0.3021, 0.8982, 0.7781, 0.9134, 0.8269, 0.8754, 0.8297, 0.8712, 0.7939, 9.955e-05, 0.4628, 0.01094, 0.4002, 0.05569, 0.4118, 0.04755, 0.4669, 0.1493, 0.3779, 0.198, 0.3805, 0.1947, 0.4292, 0.1453, 0.4253, 0.2094, 0.1452, 0.2496, 0.136, 0.2556, 0.1838, 0.211, 0.1843, 0.6634, 0.1546, 0.6162, 0.1549, 0.6199, 0.1183, 0.6591, 0.1245, 0.06648, 0.1749, 0.06608, 0.119, 0.1072, 0.1258, 0.1049, 0.1702, 0.3706, 0.1293, 0.3387, 0.1304, 0.369, 0.0957, 0.3805, 0.09815, 0.7784, 0.09198, 0.8303, 0.07962, 0.8311, 0.118, 0.7943, 0.121, 0.08429, 0.2234, 0.06648, 0.1749, 0.1049, 0.1702, 0.1107, 0.2063, 0.1665, 0.8213, 0.2045, 0.8334, 0.1904, 0.8584, 0.1566, 0.8482, 0.1707, 0.1801, 0.211, 0.1843, 0.2077, 0.2279, 0.1607, 0.2182, 0.4177, 0.1374, 0.467, 0.1415, 0.4633, 0.1925, 0.4131, 0.1887, 0.5176, 0.1455, 0.467, 0.1415, 0.4693, 0.1013, 0.5213, 0.1044, 0.467, 0.1415, 0.4177, 0.1374, 0.4205, 0.1005, 0.4693, 0.1013, 0.3078, 0.1325, 0.3387, 0.1304, 0.3706, 0.1293, 0.3623, 0.1849, 0.3079, 0.1833, 0.2045, 0.8334, 0.2342, 0.8376, 0.2001, 0.8629, 0.1904, 0.8584, 0.655, 0.9249, 0.642, 0.9515, 0.6149, 0.9258, 0.6276, 0.9169, 0.3063, 0.234, 0.3582, 0.2367, 0.3547, 0.2877, 0.3038, 0.2848, 0.3079, 0.1833, 0.3623, 0.1849, 0.3582, 0.2367, 0.3063, 0.234, 0.3623, 0.1849, 0.4131, 0.1887, 0.4091, 0.24, 0.3582, 0.2367, 0.1736, 0.7344, 0.2226, 0.7359, 0.2174, 0.7848, 0.1729, 0.7799, 0.1747, 0.6824, 0.2258, 0.6848, 0.2226, 0.7359, 0.1736, 0.7344, 0.2258, 0.6848, 0.277, 0.6882, 0.2736, 0.7394, 0.2226, 0.7359, 0.9198, 0.3402, 0.9452, 0.3547, 0.9187, 0.3802, 0.9105, 0.3686, 0.3352, 0.0689, 0.3495, 0.04308, 0.3754, 0.06992, 0.3622, 0.07819, 0.1237, 0.6816, 0.1747, 0.6824, 0.1736, 0.7344, 0.1243, 0.74, 0.1234, 0.7109, 0.1707, 0.1801, 0.1607, 0.2182, 0.1357, 0.205, 0.1431, 0.1715, 0.1323, 0.78, 0.1729, 0.7799, 0.1665, 0.8213, 0.1367, 0.8101, 0.1871, 0.5281, 0.2374, 0.5322, 0.2334, 0.5823, 0.1829, 0.5777, 0.1909, 0.4785, 0.2411, 0.4823, 0.2374, 0.5322, 0.1871, 0.5281, 0.2411, 0.4823, 0.2913, 0.4859, 0.2878, 0.536, 0.2374, 0.5322, 0.1408, 0.4746, 0.1909, 0.4785, 0.1871, 0.5281, 0.1369, 0.524, 0.8222, 0.7804, 0.8267, 0.7516, 0.8506, 0.783, 0.8465, 0.7942, 0.2094, 0.1452, 0.1787, 0.1483, 0.1548, 0.126, 0.2019, 0.1131, 0.1325, 0.5721, 0.1829, 0.5777, 0.1778, 0.6277, 0.1235, 0.6187, 0.3887, 0.5431, 0.4391, 0.5465, 0.4358, 0.5969, 0.3853, 0.5935, 0.392, 0.4927, 0.4424, 0.4961, 0.4391, 0.5465, 0.3887, 0.5431, 0.4424, 0.4961, 0.4928, 0.4994, 0.4895, 0.5498, 0.4391, 0.5465, 0.2878, 0.536, 0.3382, 0.5396, 0.3348, 0.59, 0.2841, 0.5863, 0.2913, 0.4859, 0.3417, 0.4893, 0.3382, 0.5396, 0.2878, 0.536, 0.3417, 0.4893, 0.392, 0.4927, 0.3887, 0.5431, 0.3382, 0.5396, 0.2804, 0.637, 0.3313, 0.6407, 0.3281, 0.6917, 0.277, 0.6882, 0.2841, 0.5863, 0.3348, 0.59, 0.3313, 0.6407, 0.2804, 0.637, 0.3348, 0.59, 0.3853, 0.5935, 0.382, 0.6442, 0.3313, 0.6407, 0.5774, 0.7582, 0.6279, 0.761, 0.6242, 0.8122, 0.5741, 0.8091, 0.5806, 0.7075, 0.631, 0.7104, 0.6279, 0.761, 0.5774, 0.7582, 0.631, 0.7104, 0.6816, 0.7132, 0.679, 0.7634, 0.6279, 0.761, 0.4768, 0.7521, 0.5271, 0.7552, 0.5241, 0.8061, 0.4737, 0.803, 0.4799, 0.7013, 0.5303, 0.7045, 0.5271, 0.7552, 0.4768, 0.7521, 0.5303, 0.7045, 0.5806, 0.7075, 0.5774, 0.7582, 0.5271, 0.7552, 0.8115, 0.8176, 0.8222, 0.7804, 0.8465, 0.7942, 0.8381, 0.8268, 0.4737, 0.803, 0.5241, 0.8061, 0.5213, 0.8572, 0.4704, 0.8542, 0.5241, 0.8061, 0.5741, 0.8091, 0.5705, 0.8602, 0.5213, 0.8572, 0.5902, 0.5562, 0.6405, 0.5594, 0.6373, 0.6096, 0.587, 0.6065, 0.5934, 0.506, 0.6437, 0.5093, 0.6405, 0.5594, 0.5902, 0.5562, 0.6437, 0.5093, 0.694, 0.5126, 0.6907, 0.5626, 0.6405, 0.5594, 0.4895, 0.5498, 0.5399, 0.553, 0.5366, 0.6034, 0.4862, 0.6002, 0.4928, 0.4994, 0.5431, 0.5027, 0.5399, 0.553, 0.4895, 0.5498, 0.5431, 0.5027, 0.5934, 0.506, 0.5902, 0.5562, 0.5399, 0.553, 0.483, 0.6507, 0.5334, 0.6539, 0.5303, 0.7045, 0.4799, 0.7013, 0.4862, 0.6002, 0.5366, 0.6034, 0.5334, 0.6539, 0.483, 0.6507, 0.5366, 0.6034, 0.587, 0.6065, 0.5838, 0.6569, 0.5334, 0.6539, 0.791, 0.5691, 0.8409, 0.573, 0.8368, 0.6209, 0.7876, 0.6182, 0.7946, 0.5195, 0.8453, 0.5232, 0.8409, 0.573, 0.791, 0.5691, 0.88, 0.761, 0.8982, 0.7781, 0.8712, 0.7939, 0.8667, 0.7827, 0.6907, 0.5626, 0.7409, 0.5658, 0.7377, 0.6155, 0.6875, 0.6126, 0.694, 0.5126, 0.7443, 0.516, 0.7409, 0.5658, 0.6907, 0.5626, 0.7443, 0.516, 0.7946, 0.5195, 0.791, 0.5691, 0.7409, 0.5658, 0.6845, 0.6628, 0.7347, 0.6654, 0.7318, 0.7161, 0.6816, 0.7132, 0.6875, 0.6126, 0.7377, 0.6155, 0.7347, 0.6654, 0.6845, 0.6628, 0.7377, 0.6155, 0.7876, 0.6182, 0.785, 0.6674, 0.7347, 0.6654, 0.785, 0.6674, 0.8375, 0.6665, 0.8341, 0.697, 0.8299, 0.7247, 0.7811, 0.7197, 0.7876, 0.6182, 0.8368, 0.6209, 0.8375, 0.6665, 0.785, 0.6674, 0.7597, 0.1107, 0.7784, 0.09198, 0.7943, 0.121, 0.7812, 0.1251, 0.5838, 0.6569, 0.6341, 0.6599, 0.631, 0.7104, 0.5806, 0.7075, 0.587, 0.6065, 0.6373, 0.6096, 0.6341, 0.6599, 0.5838, 0.6569, 0.6373, 0.6096, 0.6875, 0.6126, 0.6845, 0.6628, 0.6341, 0.6599, 0.5741, 0.8091, 0.6242, 0.8122, 0.6173, 0.867, 0.5705, 0.8602, 0.6242, 0.8122, 0.6773, 0.8132, 0.677, 0.8629, 0.648, 0.8654, 0.6173, 0.867, 0.382, 0.6442, 0.4326, 0.6475, 0.4294, 0.6982, 0.3788, 0.6949, 0.3853, 0.5935, 0.4358, 0.5969, 0.4326, 0.6475, 0.382, 0.6442, 0.4358, 0.5969, 0.4862, 0.6002, 0.483, 0.6507, 0.4326, 0.6475, 0.1778, 0.6277, 0.2293, 0.6328, 0.2258, 0.6848, 0.1747, 0.6824, 0.1829, 0.5777, 0.2334, 0.5823, 0.2293, 0.6328, 0.1778, 0.6277, 0.2334, 0.5823, 0.2841, 0.5863, 0.2804, 0.637, 0.2293, 0.6328, 0.1787, 0.1483, 0.1707, 0.1801, 0.1431, 0.1715, 0.1548, 0.126, 0.1729, 0.7799, 0.2174, 0.7848, 0.2045, 0.8334, 0.1665, 0.8213, 0.2174, 0.7848, 0.2695, 0.7903, 0.2636, 0.8407, 0.2342, 0.8376, 0.2045, 0.8334, 0.4091, 0.24, 0.4595, 0.2435, 0.4559, 0.2943, 0.4055, 0.2909, 0.4131, 0.1887, 0.4633, 0.1925, 0.4595, 0.2435, 0.4091, 0.24, 0.4633, 0.1925, 0.5135, 0.1964, 0.5098, 0.2471, 0.4595, 0.2435, 0.2077, 0.2279, 0.2555, 0.2317, 0.2532, 0.2822, 0.2035, 0.2793, 0.211, 0.1843, 0.2556, 0.1838, 0.2555, 0.2317, 0.2077, 0.2279, 0.2556, 0.1838, 0.3079, 0.1833, 0.3063, 0.234, 0.2555, 0.2317, 0.1947, 0.4292, 0.2446, 0.4326, 0.2411, 0.4823, 0.1909, 0.4785, 0.198, 0.3805, 0.2478, 0.383, 0.2446, 0.4326, 0.1947, 0.4292, 0.2478, 0.383, 0.298, 0.3859, 0.2947, 0.4359, 0.2446, 0.4326, 0.8087, 0.2653, 0.8566, 0.2593, 0.8578, 0.289, 0.8579, 0.317, 0.8076, 0.3166, 0.8088, 0.2221, 0.8484, 0.221, 0.8566, 0.2593, 0.8087, 0.2653, 0.7734, 0.8504, 0.8029, 0.8483, 0.8252, 0.8704, 0.7798, 0.8814, 0.61, 0.2543, 0.66, 0.2575, 0.6569, 0.308, 0.6067, 0.3047, 0.6132, 0.2042, 0.6626, 0.2069, 0.66, 0.2575, 0.61, 0.2543, 0.6626, 0.2069, 0.715, 0.2113, 0.7107, 0.2611, 0.66, 0.2575, 0.5967, 0.4557, 0.6471, 0.4591, 0.6437, 0.5093, 0.5934, 0.506, 0.6001, 0.4054, 0.6504, 0.4089, 0.6471, 0.4591, 0.5967, 0.4557, 0.6504, 0.4089, 0.7008, 0.4124, 0.6974, 0.4625, 0.6471, 0.4591, 0.7981, 0.4696, 0.8487, 0.4731, 0.8453, 0.5232, 0.7946, 0.5195, 0.8016, 0.4199, 0.8519, 0.4243, 0.8487, 0.4731, 0.7981, 0.4696, 0.5705, 0.8602, 0.6173, 0.867, 0.6086, 0.8979, 0.5688, 0.8969, 0.3954, 0.4424, 0.4458, 0.4457, 0.4424, 0.4961, 0.392, 0.4927, 0.3987, 0.3921, 0.4491, 0.3953, 0.4458, 0.4457, 0.3954, 0.4424, 0.4491, 0.3953, 0.4995, 0.3987, 0.4961, 0.449, 0.4458, 0.4457, 0.6173, 0.867, 0.648, 0.8654, 0.6202, 0.8999, 0.6086, 0.8979, 0.3731, 0.7965, 0.4232, 0.7996, 0.4198, 0.8503, 0.3708, 0.8465, 0.4232, 0.7996, 0.4737, 0.803, 0.4704, 0.8542, 0.4198, 0.8503, 0.8029, 0.8483, 0.8115, 0.8176, 0.8381, 0.8268, 0.8252, 0.8704, 0.7725, 0.8126, 0.8115, 0.8176, 0.8029, 0.8483, 0.7734, 0.8504, 0.2496, 0.136, 0.2094, 0.1452, 0.2019, 0.1131, 0.2386, 0.1091, 0.8252, 0.8704, 0.8709, 0.8729, 0.8615, 0.9125, 0.8244, 0.9172, 0.4157, 0.8907, 0.4677, 0.8956, 0.4637, 0.9505, 0.4067, 0.943, 0.8887, 0.475, 0.9412, 0.4733, 0.9406, 0.5307, 0.8862, 0.5266, 0.8806, 0.5777, 0.9321, 0.587, 0.9163, 0.6372, 0.873, 0.6247, 0.5199, 0.8975, 0.5688, 0.8969, 0.5745, 0.9421, 0.5215, 0.9505, 0.1128, 0.8333, 0.1566, 0.8482, 0.1505, 0.8886, 0.1045, 0.8833, 0.8661, 0.1706, 0.9139, 0.1667, 0.9173, 0.2116, 0.8778, 0.2139, 0.8903, 0.3871, 0.9187, 0.3802, 0.9337, 0.4204, 0.8888, 0.4269, 0.3278, 0.8782, 0.3677, 0.8837, 0.3553, 0.9283, 0.3181, 0.9078, 0.7459, 0.8845, 0.7798, 0.8814, 0.779, 0.9197, 0.7416, 0.9113, 0.8465, 0.7942, 0.8712, 0.7939, 0.8754, 0.8297, 0.8381, 0.8268, 0.867, 0.6623, 0.8945, 0.6739, 0.8821, 0.6851, 0.8662, 0.6752, 0.8506, 0.783, 0.8667, 0.7827, 0.8712, 0.7939, 0.8465, 0.7942, 0.7329, 0.8863, 0.7459, 0.8845, 0.7416, 0.9113, 0.7304, 0.9039, 0.3124, 0.8772, 0.3278, 0.8782, 0.3181, 0.9078, 0.3085, 0.8971, 0.6331, 0.07465, 0.6692, 0.09559, 0.6591, 0.1245, 0.6199, 0.1183, 0.5265, 0.0501, 0.5828, 0.059, 0.5726, 0.1104, 0.5213, 0.1044, 0.5828, 0.059, 0.6331, 0.07465, 0.6199, 0.1183, 0.5726, 0.1104, 0.8311, 0.118, 0.8744, 0.1239, 0.8661, 0.1706, 0.8248, 0.1563, 0.8744, 0.1239, 0.9072, 0.1345, 0.9139, 0.1667, 0.8661, 0.1706, 0.6692, 0.09559, 0.6784, 0.1063, 0.6742, 0.1257, 0.6591, 0.1245, 0.7943, 0.121, 0.8311, 0.118, 0.8248, 0.1563, 0.7926, 0.1461, 0.09155, 0.3262, 0.1189, 0.3372, 0.1134, 0.3745, 0.07063, 0.3626, 0.7812, 0.1251, 0.7943, 0.121, 0.7926, 0.1461, 0.7833, 0.1417, 0.05569, 0.4118, 0.1062, 0.4208, 0.1006, 0.471, 0.04755, 0.4669, 0.07063, 0.3626, 0.1134, 0.3745, 0.1062, 0.4208, 0.05569, 0.4118, 0.2006, 0.07198, 0.24, 0.0795, 0.2386, 0.1091, 0.2019, 0.1131, 0.1072, 0.1258, 0.1548, 0.126, 0.1431, 0.1715, 0.1049, 0.1702, 0.1144, 0.08449, 0.153, 0.07716, 0.1548, 0.126, 0.1072, 0.1258, 0.153, 0.07716, 0.2006, 0.07198, 0.2019, 0.1131, 0.1548, 0.126, 0.1049, 0.1702, 0.1431, 0.1715, 0.1357, 0.205, 0.1107, 0.2063, 0.4163, 0.05517, 0.4693, 0.04856, 0.4693, 0.1013, 0.4205, 0.1005, 0.4693, 0.04856, 0.5265, 0.0501, 0.5213, 0.1044, 0.4693, 0.1013, 0.1107, 0.2063, 0.1357, 0.205, 0.1319, 0.2166, 0.1157, 0.2174, 0.3754, 0.06992, 0.4163, 0.05517, 0.4205, 0.1005, 0.3805, 0.09815, 0.06705, 0.7481, 0.09726, 0.7494, 0.1009, 0.7868, 0.05763, 0.7888, 0.3622, 0.07819, 0.3754, 0.06992, 0.3805, 0.09815, 0.369, 0.0957, 0.06132, 0.8378, 0.1128, 0.8333, 0.1045, 0.8833, 0.06917, 0.8727, 0.05763, 0.7888, 0.1009, 0.7868, 0.1128, 0.8333, 0.06132, 0.8378, 0.04659, 0.5226, 0.09765, 0.5215, 0.0966, 0.5685, 0.05313, 0.5738, 0.04755, 0.4669, 0.1006, 0.471, 0.09765, 0.5215, 0.04659, 0.5226, 0.05313, 0.5738, 0.0966, 0.5685, 0.09356, 0.6075, 0.06629, 0.6127, 0.4677, 0.8956, 0.5199, 0.8975, 0.5215, 0.9505, 0.4637, 0.9505, 0.8862, 0.5266, 0.9406, 0.5307, 0.9321, 0.587, 0.8806, 0.5777, 0.873, 0.6247, 0.9163, 0.6372, 0.8945, 0.6739, 0.867, 0.6623, 0.5688, 0.8969, 0.6086, 0.8979, 0.6149, 0.9258, 0.5745, 0.9421, 0.1566, 0.8482, 0.1904, 0.8584, 0.1891, 0.8846, 0.1505, 0.8886, 0.8778, 0.2139, 0.9173, 0.2116, 0.9096, 0.2496, 0.8832, 0.2482, 0.8888, 0.4269, 0.9337, 0.4204, 0.9412, 0.4733, 0.8887, 0.475, 0.3677, 0.8837, 0.4157, 0.8907, 0.4067, 0.943, 0.3553, 0.9283, 0.7798, 0.8814, 0.8252, 0.8704, 0.8244, 0.9172, 0.779, 0.9197, 0.8381, 0.8268, 0.8754, 0.8297, 0.8709, 0.8729, 0.8252, 0.8704, 0.01094, 0.4002, 0.03322, 0.3428, 0.07063, 0.3626, 0.05569, 0.4118, 0.1243, 0.74, 0.1323, 0.78, 0.1009, 0.7868, 0.09726, 0.7494, 0.8838, 0.08744, 0.9296, 0.108, 0.9072, 0.1345, 0.8744, 0.1239, 0.5948, 0.01321, 0.6531, 0.03548, 0.6331, 0.07465, 0.5828, 0.059, 0.06629, 0.6127, 0.09356, 0.6075, 0.09101, 0.6208, 0.07349, 0.6241, 0.03322, 0.3428, 0.06973, 0.2977, 0.09155, 0.3262, 0.07063, 0.3626, 0.293, 0.8447, 0.3229, 0.8476, 0.3278, 0.8782, 0.3124, 0.8772, 0.1234, 0.7109, 0.1243, 0.74, 0.09726, 0.7494, 0.09492, 0.7358, 0.9106, 0.8819, 0.8905, 0.9363, 0.8615, 0.9125, 0.8709, 0.8729, 0.8438, 0.1925, 0.8151, 0.1819, 0.8248, 0.1563, 0.8661, 0.1706, 0.9779, 0.5993, 0.9543, 0.6579, 0.9163, 0.6372, 0.9321, 0.587, 0.3229, 0.8476, 0.3708, 0.8465, 0.3677, 0.8837, 0.3278, 0.8782, 0.6531, 0.03548, 0.7013, 0.07147, 0.6692, 0.09559, 0.6331, 0.07465, 0.8566, 0.2593, 0.8484, 0.221, 0.8778, 0.2139, 0.8832, 0.2482, 0.09543, 0.9224, 0.04559, 0.9018, 0.06917, 0.8727, 0.1045, 0.8833, 0.3957, 0.9897, 0.3358, 0.9686, 0.3553, 0.9283, 0.4067, 0.943, 0.9543, 0.6579, 0.9161, 0.7033, 0.8945, 0.6739, 0.9163, 0.6372, 9.946e-05, 0.5263, 9.955e-05, 0.4628, 0.04755, 0.4669, 0.04659, 0.5226, 0.01666, 0.8481, 0.01194, 0.7834, 0.05763, 0.7888, 0.06132, 0.8378, 0.3358, 0.9686, 0.2859, 0.9331, 0.3181, 0.9078, 0.3553, 0.9283, 0.4659, 9.946e-05, 0.5313, 0.001406, 0.5265, 0.0501, 0.4693, 0.04856, 0.8368, 0.6209, 0.8409, 0.573, 0.8806, 0.5777, 0.873, 0.6247, 0.1408, 0.03122, 0.2047, 0.02749, 0.2006, 0.07198, 0.153, 0.07716, 0.01194, 0.7834, 0.03235, 0.7202, 0.06705, 0.7481, 0.05763, 0.7888, 0.1323, 0.78, 0.1367, 0.8101, 0.1128, 0.8333, 0.1009, 0.7868, 0.9895, 0.469, 0.9895, 0.5349, 0.9406, 0.5307, 0.9412, 0.4733, 0.8409, 0.573, 0.8453, 0.5232, 0.8862, 0.5266, 0.8806, 0.5777, 0.9546, 0.1582, 0.9569, 0.2164, 0.9173, 0.2116, 0.9139, 0.1667, 0.2047, 0.02749, 0.2639, 0.04552, 0.24, 0.0795, 0.2006, 0.07198, 0.5265, 0.9992, 0.4603, 0.9999, 0.4637, 0.9505, 0.5215, 0.9505, 0.8151, 0.1819, 0.7786, 0.1701, 0.7926, 0.1461, 0.8248, 0.1563, 0.8329, 0.9612, 0.7729, 0.9596, 0.779, 0.9197, 0.8244, 0.9172, 0.9569, 0.2164, 0.9382, 0.2693, 0.9096, 0.2496, 0.9173, 0.2116, 0.1367, 0.8101, 0.1665, 0.8213, 0.1566, 0.8482, 0.1128, 0.8333, 0.7729, 0.9596, 0.7221, 0.939, 0.7416, 0.9113, 0.779, 0.9197, 0.1369, 0.524, 0.1325, 0.5721, 0.0966, 0.5685, 0.09765, 0.5215, 0.1408, 0.4746, 0.1369, 0.524, 0.09765, 0.5215, 0.1006, 0.471, 0.8453, 0.5232, 0.8487, 0.4731, 0.8887, 0.475, 0.8862, 0.5266, 0.8487, 0.4731, 0.8519, 0.4243, 0.8888, 0.4269, 0.8887, 0.475, 0.8519, 0.4243, 0.8588, 0.3769, 0.8903, 0.3871, 0.8888, 0.4269, 0.1484, 0.3325, 0.1493, 0.3779, 0.1134, 0.3745, 0.1189, 0.3372, 0.2639, 0.04552, 0.2874, 0.06844, 0.2517, 0.08692, 0.24, 0.0795, 0.151, 0.3021, 0.1484, 0.3325, 0.1189, 0.3372, 0.1195, 0.3244, 0.1325, 0.5721, 0.1235, 0.6187, 0.09356, 0.6075, 0.0966, 0.5685, 0.8375, 0.6665, 0.8368, 0.6209, 0.873, 0.6247, 0.867, 0.6623, 0.1453, 0.4253, 0.1408, 0.4746, 0.1006, 0.471, 0.1062, 0.4208, 0.1493, 0.3779, 0.1453, 0.4253, 0.1062, 0.4208, 0.1134, 0.3745, 0.3708, 0.8465, 0.4198, 0.8503, 0.4157, 0.8907, 0.3677, 0.8837, 0.4198, 0.8503, 0.4704, 0.8542, 0.4677, 0.8956, 0.4157, 0.8907, 0.9382, 0.2693, 0.919, 0.2882, 0.9021, 0.2625, 0.9096, 0.2496, 0.8341, 0.697, 0.8375, 0.6665, 0.867, 0.6623, 0.8662, 0.6752, 0.1235, 0.6187, 0.123, 0.6512, 0.09101, 0.6208, 0.09356, 0.6075, 0.8588, 0.3769, 0.8589, 0.3455, 0.8921, 0.3732, 0.8903, 0.3871, 0.03235, 0.7202, 0.05931, 0.696, 0.07629, 0.7335, 0.06705, 0.7481, 0.9161, 0.7033, 0.8908, 0.7153, 0.8821, 0.6851, 0.8945, 0.6739, 0.2252, 0.8945, 0.2063, 0.9145, 0.1891, 0.8846, 0.2027, 0.88, 0.7013, 0.07147, 0.7161, 0.09906, 0.6784, 0.1063, 0.6692, 0.09559, 0.06973, 0.2977, 0.0943, 0.2853, 0.1035, 0.3149, 0.09155, 0.3262, 0.7786, 0.1701, 0.7499, 0.1656, 0.7833, 0.1417, 0.7926, 0.1461, 0.8578, 0.289, 0.8566, 0.2593, 0.8832, 0.2482, 0.8865, 0.2582, 0.07629, 0.7335, 0.09492, 0.7358, 0.09726, 0.7494, 0.06705, 0.7481, 0.24, 0.0795, 0.2517, 0.08692, 0.253, 0.1065, 0.2386, 0.1091, 0.1035, 0.3149, 0.1195, 0.3244, 0.1189, 0.3372, 0.09155, 0.3262, 0.8921, 0.3732, 0.9105, 0.3686, 0.9187, 0.3802, 0.8903, 0.3871, 0.6086, 0.8979, 0.6202, 0.8999, 0.6276, 0.9169, 0.6149, 0.9258, 0.1904, 0.8584, 0.2001, 0.8629, 0.2027, 0.88, 0.1891, 0.8846, 0.8832, 0.2482, 0.9096, 0.2496, 0.9021, 0.2625, 0.8865, 0.2582, 0.2788, 0.1337, 0.2496, 0.136, 0.2386, 0.1091, 0.253, 0.1065, 0.1032, 0.2397, 0.08429, 0.2234, 0.1107, 0.2063, 0.1157, 0.2174, 0.1607, 0.2182, 0.1569, 0.2473, 0.1319, 0.2166, 0.1357, 0.205, 0.06373, 0.6496, 0.0408, 0.6355, 0.06629, 0.6127, 0.07349, 0.6241, 0.7043, 0.8612, 0.7347, 0.8583, 0.7459, 0.8845, 0.7329, 0.8863, 0.6926, 0.1579, 0.6634, 0.1546, 0.6591, 0.1245, 0.6742, 0.1257, 0.7221, 0.939, 0.7043, 0.9204, 0.7304, 0.9039, 0.7416, 0.9113, 0.2859, 0.9331, 0.2702, 0.9053, 0.3085, 0.8971, 0.3181, 0.9078, 0.2001, 0.8629, 0.2342, 0.8376, 0.2252, 0.8945, 0.2027, 0.88, 0.09101, 0.6208, 0.123, 0.6512, 0.06373, 0.6496, 0.07349, 0.6241, 0.655, 0.9249, 0.6276, 0.9169, 0.6202, 0.8999, 0.648, 0.8654, 0.7043, 0.9204, 0.7043, 0.8612, 0.7329, 0.8863, 0.7304, 0.9039, 0.8506, 0.783, 0.8267, 0.7516, 0.88, 0.761, 0.8667, 0.7827, 0.8662, 0.6752, 0.8821, 0.6851, 0.8908, 0.7153, 0.8341, 0.697, 0.9021, 0.2625, 0.919, 0.2882, 0.8578, 0.289, 0.8865, 0.2582, 0.6784, 0.1063, 0.7161, 0.09906, 0.6926, 0.1579, 0.6742, 0.1257, 0.2517, 0.08692, 0.2874, 0.06844, 0.2788, 0.1337, 0.253, 0.1065, 0.1319, 0.2166, 0.1569, 0.2473, 0.1032, 0.2397, 0.1157, 0.2174, 0.8921, 0.3732, 0.8589, 0.3455, 0.9198, 0.3402, 0.9105, 0.3686, 0.3085, 0.8971, 0.2702, 0.9053, 0.293, 0.8447, 0.3124, 0.8772, 0.07629, 0.7335, 0.05931, 0.696, 0.1234, 0.7109, 0.09492, 0.7358, 0.1195, 0.3244, 0.1035, 0.3149, 0.0943, 0.2853, 0.151, 0.3021, 0.369, 0.0957, 0.3387, 0.1304, 0.3352, 0.0689, 0.3622, 0.07819, 0.7833, 0.1417, 0.7499, 0.1656, 0.7597, 0.1107, 0.7812, 0.1251, 0.8578, 0.289, 0.919, 0.2882, 0.9198, 0.3402, 0.8589, 0.3455, 0.8579, 0.317, 0.8299, 0.7247, 0.8341, 0.697, 0.8908, 0.7153, 0.88, 0.761, 0.8267, 0.7516, 0.7043, 0.8612, 0.7043, 0.9204, 0.655, 0.9249, 0.648, 0.8654, 0.677, 0.8629, 0.2636, 0.8407, 0.293, 0.8447, 0.2702, 0.9053, 0.2252, 0.8945, 0.2342, 0.8376, 0.1237, 0.6816, 0.1234, 0.7109, 0.05931, 0.696, 0.06373, 0.6496, 0.123, 0.6512, 0.1569, 0.2473, 0.1544, 0.2746, 0.151, 0.3021, 0.0943, 0.2853, 0.1032, 0.2397, 0.3078, 0.1325, 0.2788, 0.1337, 0.2874, 0.06844, 0.3352, 0.0689, 0.3387, 0.1304, 0.7213, 0.1621, 0.6926, 0.1579, 0.7161, 0.09906, 0.7597, 0.1107, 0.7499, 0.1656])
me_plane.materials.append(mat_material)
me_plane.materials.append(mat_material_001)
me_plane.materials.append(mat_material_002)
me_plane.use_remesh_preserve_volume = False
me_plane.use_remesh_preserve_attributes = False
me_plane.use_mirror_vertex_groups = False
me_plane.update()

# ---- objects
ob_plane = bpy.data.objects.new('Plane', me_plane)
ob_lamp_sun = bpy.data.objects.new('Lamp Sun', light_sun)
ob_lamp_hemi = bpy.data.objects.new('Lamp Hemi', light_hemi)
ob_camera = bpy.data.objects.new('Camera', cam_camera)

# ---- transforms, parenting, visibility, modifiers, constraints
ob_plane.location = (0.0, 0.0, 0.0)
ob_plane.lineart.crease_threshold = 0.0
ob_lamp_sun.location = (4.0, 1.0, 5.0)
ob_lamp_sun.rotation_euler = (0.6458, 0.05236, 1.85)
ob_lamp_sun.hide_viewport = True
ob_lamp_sun.lineart.crease_threshold = 0.0
ob_lamp_hemi.location = (4.0, 1.0, 6.0)
ob_lamp_hemi.rotation_euler = (0.6458, 0.05236, -1.257)
ob_lamp_hemi.hide_viewport = True
ob_lamp_hemi.hide_render = True
ob_lamp_hemi.lineart.crease_threshold = 0.0
ob_camera.location = (7.411, -7.168, 4.555)
ob_camera.rotation_euler = (1.088, 0.0, 0.7869)
ob_camera.lock_rotations_4d = False
ob_camera.empty_display_type = 'ARROWS'
ob_camera.color = (0.0, 0.0, 0.0, 0.0)
ob_camera.hide_viewport = True
ob_camera.display_type = 'WIRE'
ob_camera.lineart.crease_threshold = 0.0

# ---- collection membership
col_collection_1.objects.link(ob_plane)
col_collection_1.objects.link(ob_lamp_sun)
col_collection_1.objects.link(ob_lamp_hemi)
col_collection_1.objects.link(ob_camera)

# ---- scene / render settings (as saved in the file)
scene.camera = ob_camera
scene.frame_start = 1; scene.frame_end = 250; scene.frame_set(16)
scene.render.engine = 'BLENDER_EEVEE_NEXT'
scene.render.dither_intensity = 0.0
scene.cycles.use_denoising = False
scene.cycles.samples = 128
scene.cycles.sampling_pattern = 'TABULATED_SOBOL'
scene.cycles.use_adaptive_sampling = False
scene.cycles.use_light_tree = False
scene.cycles.blur_glossy = 0.0
scene.cycles.sample_clamp_indirect = 0.0
scene.view_settings.view_transform = 'Standard'
bpy.context.view_layer.update()
